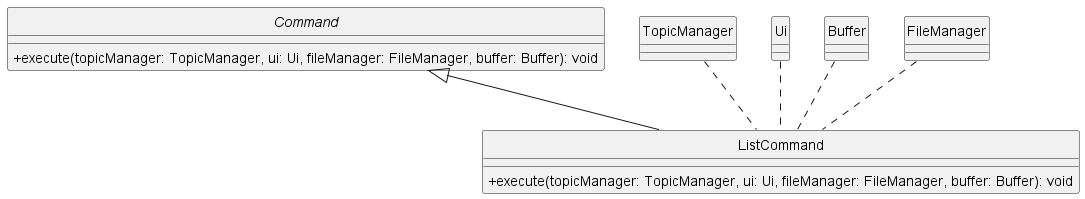

The diagram above was rendered by PlantUML. Its source (embedded in the PNG):
@startuml
skinparam classAttributeIconSize 0
hide circle

abstract class Command {
    +execute(topicManager: TopicManager, ui: Ui, fileManager: FileManager, buffer: Buffer): void
}

class ListCommand {
    +execute(topicManager: TopicManager, ui: Ui, fileManager: FileManager, buffer: Buffer): void
}

class TopicManager {
}

class Ui {
}

class Buffer {
}

class FileManager {
}

Command <|-- ListCommand

TopicManager .. ListCommand
Ui .. ListCommand
FileManager .. ListCommand
Buffer .. ListCommand
@enduml